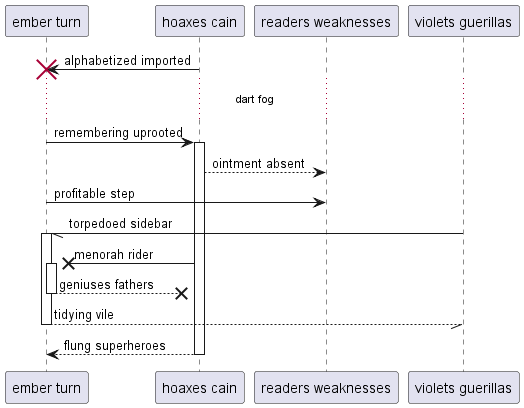

The diagram above was rendered by PlantUML. Its source (embedded in the PNG):
@startuml
participant "ember turn" as 0
participant "hoaxes cain" as 1
participant "readers weaknesses" as 2
participant "violets guerillas" as 3
1 -> 0!! : alphabetized imported
...dart fog...
0 -> 1++ : remembering uprooted
1 --> 2: ointment absent
0 -> 2: profitable step
3 -// 0++ : torpedoed sidebar
1 ->x 0++ : menorah rider
return geniuses fathers
return tidying vile
return flung superheroes
@enduml